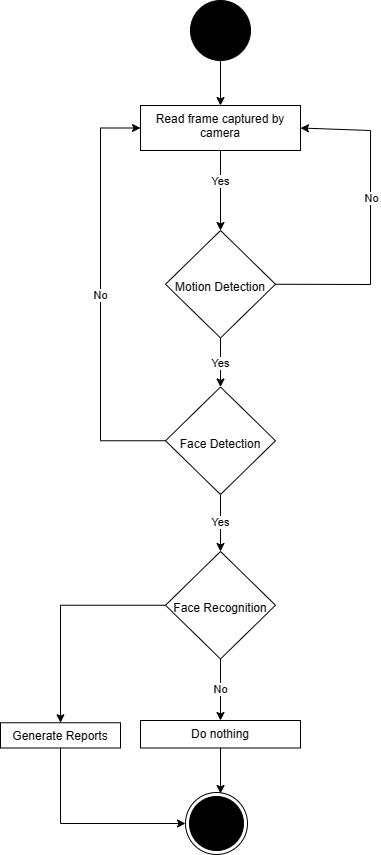

The diagram above was exported from draw.io. Its source (the exported page's mxGraphModel, read from the mxfile embedded in the PNG):
<mxGraphModel dx="1985" dy="1273" grid="1" gridSize="10" guides="1" tooltips="1" connect="1" arrows="1" fold="1" page="1" pageScale="1" pageWidth="850" pageHeight="1100" math="0" shadow="0">
  <root>
    <mxCell id="0" />
    <mxCell id="1" parent="0" />
    <mxCell id="2" value="" style="edgeStyle=orthogonalEdgeStyle;rounded=0;orthogonalLoop=1;jettySize=auto;html=1;" edge="1" source="3" target="6" parent="1">
      <mxGeometry relative="1" as="geometry" />
    </mxCell>
    <mxCell id="3" value="" style="verticalLabelPosition=bottom;verticalAlign=top;html=1;shape=mxgraph.flowchart.on-page_reference;fillColor=#000000;" vertex="1" parent="1">
      <mxGeometry x="2010" y="110" width="60" height="60" as="geometry" />
    </mxCell>
    <mxCell id="4" value="" style="edgeStyle=orthogonalEdgeStyle;rounded=0;orthogonalLoop=1;jettySize=auto;html=1;" edge="1" source="6" target="8" parent="1">
      <mxGeometry relative="1" as="geometry" />
    </mxCell>
    <mxCell id="5" value="Yes" style="edgeLabel;html=1;align=center;verticalAlign=middle;resizable=0;points=[];" vertex="1" connectable="0" parent="4">
      <mxGeometry x="-0.2311" y="-1" relative="1" as="geometry">
        <mxPoint as="offset" />
      </mxGeometry>
    </mxCell>
    <mxCell id="6" value="&lt;font style=&quot;font-size: 12px;&quot;&gt;Read frame captured by camera&lt;/font&gt;" style="whiteSpace=wrap;html=1;verticalAlign=top;" vertex="1" parent="1">
      <mxGeometry x="1960" y="215" width="160" height="45" as="geometry" />
    </mxCell>
    <mxCell id="7" value="Yes" style="edgeStyle=orthogonalEdgeStyle;rounded=0;orthogonalLoop=1;jettySize=auto;html=1;" edge="1" source="8" target="11" parent="1">
      <mxGeometry relative="1" as="geometry" />
    </mxCell>
    <mxCell id="8" value="&lt;br&gt;&lt;br&gt;&lt;br&gt;Motion Detection" style="rhombus;whiteSpace=wrap;html=1;verticalAlign=top;" vertex="1" parent="1">
      <mxGeometry x="1985" y="340" width="110" height="107.5" as="geometry" />
    </mxCell>
    <mxCell id="9" value="Yes" style="edgeStyle=orthogonalEdgeStyle;rounded=0;orthogonalLoop=1;jettySize=auto;html=1;" edge="1" source="11" target="14" parent="1">
      <mxGeometry relative="1" as="geometry" />
    </mxCell>
    <mxCell id="10" value="No" style="edgeStyle=orthogonalEdgeStyle;rounded=0;orthogonalLoop=1;jettySize=auto;html=1;entryX=0;entryY=0.5;entryDx=0;entryDy=0;" edge="1" source="11" target="6" parent="1">
      <mxGeometry relative="1" as="geometry">
        <mxPoint x="1920" y="246.4" as="targetPoint" />
        <Array as="points">
          <mxPoint x="1920" y="550" />
          <mxPoint x="1920" y="237" />
        </Array>
      </mxGeometry>
    </mxCell>
    <mxCell id="11" value="&lt;br&gt;&lt;br&gt;&lt;br&gt;Face Detection" style="rhombus;whiteSpace=wrap;html=1;verticalAlign=top;" vertex="1" parent="1">
      <mxGeometry x="1985" y="496.5" width="110" height="107.5" as="geometry" />
    </mxCell>
    <mxCell id="12" value="No" style="edgeStyle=orthogonalEdgeStyle;rounded=0;orthogonalLoop=1;jettySize=auto;html=1;entryX=0.5;entryY=0;entryDx=0;entryDy=0;" edge="1" source="14" target="19" parent="1">
      <mxGeometry relative="1" as="geometry">
        <mxPoint x="2040" y="820" as="targetPoint" />
      </mxGeometry>
    </mxCell>
    <mxCell id="13" value="" style="edgeStyle=orthogonalEdgeStyle;rounded=0;orthogonalLoop=1;jettySize=auto;html=1;" edge="1" source="14" target="21" parent="1">
      <mxGeometry relative="1" as="geometry" />
    </mxCell>
    <mxCell id="14" value="&lt;br&gt;&lt;br&gt;&lt;br&gt;Face Recognition" style="rhombus;whiteSpace=wrap;html=1;verticalAlign=top;" vertex="1" parent="1">
      <mxGeometry x="1985" y="661" width="110" height="107.5" as="geometry" />
    </mxCell>
    <mxCell id="15" value="" style="ellipse;html=1;shape=endState;fillColor=#000000;strokeColor=#000000;" vertex="1" parent="1">
      <mxGeometry x="2005" y="902" width="62" height="62" as="geometry" />
    </mxCell>
    <mxCell id="16" value="" style="endArrow=classic;html=1;rounded=0;exitX=1;exitY=0.5;exitDx=0;exitDy=0;entryX=1;entryY=0.5;entryDx=0;entryDy=0;" edge="1" source="8" target="6" parent="1">
      <mxGeometry width="50" height="50" relative="1" as="geometry">
        <mxPoint x="2110" y="380" as="sourcePoint" />
        <mxPoint x="2130" y="240" as="targetPoint" />
        <Array as="points">
          <mxPoint x="2190" y="394" />
          <mxPoint x="2190" y="240" />
        </Array>
      </mxGeometry>
    </mxCell>
    <mxCell id="17" value="No" style="edgeLabel;html=1;align=center;verticalAlign=middle;resizable=0;points=[];" vertex="1" connectable="0" parent="16">
      <mxGeometry x="0.1394" relative="1" as="geometry">
        <mxPoint as="offset" />
      </mxGeometry>
    </mxCell>
    <mxCell id="18" style="edgeStyle=orthogonalEdgeStyle;rounded=0;orthogonalLoop=1;jettySize=auto;html=1;entryX=0.565;entryY=0.016;entryDx=0;entryDy=0;entryPerimeter=0;" edge="1" source="19" target="15" parent="1">
      <mxGeometry relative="1" as="geometry" />
    </mxCell>
    <mxCell id="19" value="&lt;font style=&quot;font-size: 12px;&quot;&gt;Do nothing&lt;/font&gt;" style="whiteSpace=wrap;html=1;verticalAlign=top;" vertex="1" parent="1">
      <mxGeometry x="1960" y="830" width="160" height="27.5" as="geometry" />
    </mxCell>
    <mxCell id="20" style="edgeStyle=orthogonalEdgeStyle;rounded=0;orthogonalLoop=1;jettySize=auto;html=1;entryX=0;entryY=0.5;entryDx=0;entryDy=0;" edge="1" source="21" target="15" parent="1">
      <mxGeometry relative="1" as="geometry">
        <Array as="points">
          <mxPoint x="1880" y="933" />
        </Array>
      </mxGeometry>
    </mxCell>
    <mxCell id="21" value="Generate Reports" style="whiteSpace=wrap;html=1;verticalAlign=top;" vertex="1" parent="1">
      <mxGeometry x="1820" y="832.25" width="120" height="25.25" as="geometry" />
    </mxCell>
  </root>
</mxGraphModel>